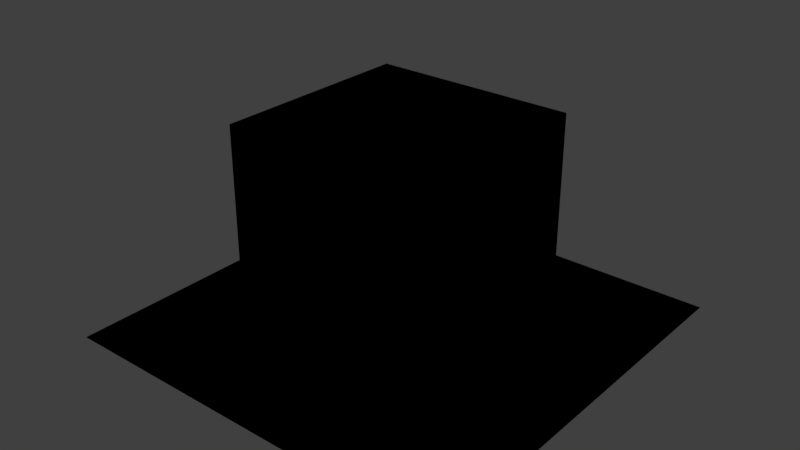 # Source: norm_met_basic.test.blend  (saved by Blender 2.77.0; exported with 4.5.12 LTS)
import bpy
from mathutils import Matrix  # noqa: F401  (used for matrix-valued properties, if any)

bpy.ops.wm.read_factory_settings(use_empty=True)
scene = bpy.context.scene
scene.name = 'Scene'

# ---- collections
col_collection_1 = bpy.data.collections.new('Collection 1'); scene.collection.children.link(col_collection_1)
col_collection_2 = bpy.data.collections.new('Collection 2'); scene.collection.children.link(col_collection_2)
col_collection_3 = bpy.data.collections.new('Collection 3'); scene.collection.children.link(col_collection_3)
col_collection_4 = bpy.data.collections.new('Collection 4'); scene.collection.children.link(col_collection_4)
col_collection_5 = bpy.data.collections.new('Collection 5'); scene.collection.children.link(col_collection_5)
col_collection_6 = bpy.data.collections.new('Collection 6'); scene.collection.children.link(col_collection_6)
col_collection_7 = bpy.data.collections.new('Collection 7'); scene.collection.children.link(col_collection_7)
col_collection_8 = bpy.data.collections.new('Collection 8'); scene.collection.children.link(col_collection_8)
col_collection_9 = bpy.data.collections.new('Collection 9'); scene.collection.children.link(col_collection_9)

# ---- materials (node trees are filled in below, after node groups)
mat_material_norm_met_on = bpy.data.materials.new('Material_norm_met_on')
mat_material_norm_met_on.alpha_threshold = 0.0
mat_material_norm_met_on.use_transparent_shadow = False
mat_material_norm_met_on.roughness = 0.5
mat_material_norm_met_on.specular_intensity = 0.25
mat_material_norm_met_on_drap = bpy.data.materials.new('Material_norm_met_on_drap')
mat_material_norm_met_on_drap.alpha_threshold = 0.0
mat_material_norm_met_on_drap.use_transparent_shadow = False
mat_material_norm_met_on_drap.roughness = 0.5
mat_material_norm_met_on_drap.specular_intensity = 0.25
mat_material_norm_met_off = bpy.data.materials.new('Material_norm_met_off')
mat_material_norm_met_off.alpha_threshold = 0.0
mat_material_norm_met_off.use_transparent_shadow = False
mat_material_norm_met_off.roughness = 0.5
mat_material_norm_met_off.specular_intensity = 0.25
mat_material_norm_met_off_drap = bpy.data.materials.new('Material_norm_met_off_drap')
mat_material_norm_met_off_drap.alpha_threshold = 0.0
mat_material_norm_met_off_drap.use_transparent_shadow = False
mat_material_norm_met_off_drap.roughness = 0.5
mat_material_norm_met_off_drap.specular_intensity = 0.25

# ---- material node trees

# ---- world
world_world = bpy.data.worlds.new('World'); scene.world = world_world
world_world.color = (0.05088, 0.05088, 0.05088)
world_world.use_sun_shadow = False
world_world.sun_shadow_jitter_overblur = 0.0
world_world.cycles.sampling_method = 'MANUAL'

# ---- lights
light_hemi_001 = bpy.data.lights.new('Hemi.001', 'SUN')
light_hemi_001.transmission_factor = 0.0
light_hemi_001.angle = 0.1993
light_hemi_001.energy = 1.0
light_hemi_001.shadow_buffer_clip_start = 0.5
light_hemi_001.shadow_soft_size = 0.1
light_hemi_001.shadow_cascade_max_distance = 1000.0

# ---- meshes
me_cube = bpy.data.meshes.new('Cube')
me_cube.from_pydata([(-1.0, -1.0, -1.0), (-1.0, -1.0, 1.0), (-1.0, 1.0, -1.0), (-1.0, 1.0, 1.0), (1.0, -1.0, -1.0), (1.0, -1.0, 1.0), (1.0, 1.0, -1.0), (1.0, 1.0, 1.0)], [], [(1, 3, 2, 0), (3, 7, 6, 2), (7, 5, 4, 6), (5, 1, 0, 4), (0, 2, 6, 4), (5, 7, 3, 1)])
_uv = me_cube.uv_layers.new(name='UVMap')
_uv.uv.foreach_set('vector', [0.3333, 0.3333, 0.3333, 3.974e-08, 0.6667, 0.0, 0.6667, 0.3333, 3.974e-08, 0.6667, 0.0, 0.3333, 0.3333, 0.3333, 0.3333, 0.6667, 1.291e-07, 0.3333, 0.0, 8.941e-08, 0.3333, 0.0, 0.3333, 0.3333, 0.3333, 0.3333, 0.6667, 0.3333, 0.6667, 0.6667, 0.3333, 0.6667, 1.0, 0.0, 1.0, 0.3333, 0.6667, 0.3333, 0.6667, 2.98e-08, 0.0, 0.6667, 0.3333, 0.6667, 0.3333, 1.0, 4.967e-08, 1.0])
me_cube.materials.append(mat_material_norm_met_on)
me_cube.use_remesh_preserve_volume = False
me_cube.use_remesh_preserve_attributes = False
me_cube.use_mirror_vertex_groups = False
me_cube.update()
me_plane = bpy.data.meshes.new('Plane')
me_plane.from_pydata([(-1.0, -1.0, 0.0), (1.0, -1.0, 0.0), (-1.0, 1.0, 0.0), (1.0, 1.0, 0.0)], [], [(0, 1, 3, 2)])
_uv = me_plane.uv_layers.new(name='UVMap')
_uv.uv.foreach_set('vector', [1.49e-07, 1.0, 0.0, 1.49e-07, 1.0, 0.0, 1.0, 1.0])
me_plane.materials.append(mat_material_norm_met_on_drap)
me_plane.use_remesh_preserve_volume = False
me_plane.use_remesh_preserve_attributes = False
me_plane.use_mirror_vertex_groups = False
me_plane.update()
me_cube_001 = bpy.data.meshes.new('Cube.001')
me_cube_001.from_pydata([(-1.0, -1.0, -1.0), (-1.0, -1.0, 1.0), (-1.0, 1.0, -1.0), (-1.0, 1.0, 1.0), (1.0, -1.0, -1.0), (1.0, -1.0, 1.0), (1.0, 1.0, -1.0), (1.0, 1.0, 1.0)], [], [(1, 3, 2, 0), (3, 7, 6, 2), (7, 5, 4, 6), (5, 1, 0, 4), (0, 2, 6, 4), (5, 7, 3, 1)])
_uv = me_cube_001.uv_layers.new(name='UVMap')
_uv.uv.foreach_set('vector', [0.3333, 0.3333, 0.3333, 3.974e-08, 0.6667, 0.0, 0.6667, 0.3333, 3.974e-08, 0.6667, 0.0, 0.3333, 0.3333, 0.3333, 0.3333, 0.6667, 1.291e-07, 0.3333, 0.0, 8.941e-08, 0.3333, 0.0, 0.3333, 0.3333, 0.3333, 0.3333, 0.6667, 0.3333, 0.6667, 0.6667, 0.3333, 0.6667, 1.0, 0.0, 1.0, 0.3333, 0.6667, 0.3333, 0.6667, 2.98e-08, 0.0, 0.6667, 0.3333, 0.6667, 0.3333, 1.0, 4.967e-08, 1.0])
me_cube_001.materials.append(mat_material_norm_met_off)
me_cube_001.use_remesh_preserve_volume = False
me_cube_001.use_remesh_preserve_attributes = False
me_cube_001.use_mirror_vertex_groups = False
me_cube_001.update()
me_plane_001 = bpy.data.meshes.new('Plane.001')
me_plane_001.from_pydata([(-1.0, -1.0, 0.0), (1.0, -1.0, 0.0), (-1.0, 1.0, 0.0), (1.0, 1.0, 0.0)], [], [(0, 1, 3, 2)])
_uv = me_plane_001.uv_layers.new(name='UVMap')
_uv.uv.foreach_set('vector', [1.49e-07, 1.0, 0.0, 1.49e-07, 1.0, 0.0, 1.0, 1.0])
me_plane_001.materials.append(mat_material_norm_met_on_drap)
me_plane_001.use_remesh_preserve_volume = False
me_plane_001.use_remesh_preserve_attributes = False
me_plane_001.use_mirror_vertex_groups = False
me_plane_001.update()
me_plane_002 = bpy.data.meshes.new('Plane.002')
me_plane_002.from_pydata([(-1.0, -1.0, 0.0), (1.0, -1.0, 0.0), (-1.0, 1.0, 0.0), (1.0, 1.0, 0.0)], [], [(0, 1, 3, 2)])
_uv = me_plane_002.uv_layers.new(name='UVMap')
_uv.uv.foreach_set('vector', [1.49e-07, 1.0, 0.0, 1.49e-07, 1.0, 0.0, 1.0, 1.0])
me_plane_002.materials.append(mat_material_norm_met_on_drap)
me_plane_002.use_remesh_preserve_volume = False
me_plane_002.use_remesh_preserve_attributes = False
me_plane_002.use_mirror_vertex_groups = False
me_plane_002.update()
me_cube_002 = bpy.data.meshes.new('Cube.002')
me_cube_002.from_pydata([(-1.0, -1.0, -1.0), (-1.0, -1.0, 1.0), (-1.0, 1.0, -1.0), (-1.0, 1.0, 1.0), (1.0, -1.0, -1.0), (1.0, -1.0, 1.0), (1.0, 1.0, -1.0), (1.0, 1.0, 1.0)], [], [(1, 3, 2, 0), (3, 7, 6, 2), (7, 5, 4, 6), (5, 1, 0, 4), (0, 2, 6, 4), (5, 7, 3, 1)])
_uv = me_cube_002.uv_layers.new(name='UVMap')
_uv.uv.foreach_set('vector', [0.3333, 0.3333, 0.3333, 3.974e-08, 0.6667, 0.0, 0.6667, 0.3333, 3.974e-08, 0.6667, 0.0, 0.3333, 0.3333, 0.3333, 0.3333, 0.6667, 1.291e-07, 0.3333, 0.0, 8.941e-08, 0.3333, 0.0, 0.3333, 0.3333, 0.3333, 0.3333, 0.6667, 0.3333, 0.6667, 0.6667, 0.3333, 0.6667, 1.0, 0.0, 1.0, 0.3333, 0.6667, 0.3333, 0.6667, 2.98e-08, 0.0, 0.6667, 0.3333, 0.6667, 0.3333, 1.0, 4.967e-08, 1.0])
me_cube_002.materials.append(mat_material_norm_met_on)
me_cube_002.use_remesh_preserve_volume = False
me_cube_002.use_remesh_preserve_attributes = False
me_cube_002.use_mirror_vertex_groups = False
me_cube_002.update()
me_plane_003 = bpy.data.meshes.new('Plane.003')
me_plane_003.from_pydata([(-1.0, -1.0, 0.0), (1.0, -1.0, 0.0), (-1.0, 1.0, 0.0), (1.0, 1.0, 0.0)], [], [(0, 1, 3, 2)])
_uv = me_plane_003.uv_layers.new(name='UVMap')
_uv.uv.foreach_set('vector', [1.49e-07, 1.0, 0.0, 1.49e-07, 1.0, 0.0, 1.0, 1.0])
me_plane_003.materials.append(mat_material_norm_met_off_drap)
me_plane_003.use_remesh_preserve_volume = False
me_plane_003.use_remesh_preserve_attributes = False
me_plane_003.use_mirror_vertex_groups = False
me_plane_003.update()
me_cube_003 = bpy.data.meshes.new('Cube.003')
me_cube_003.from_pydata([(-1.0, -1.0, -1.0), (-1.0, -1.0, 1.0), (-1.0, 1.0, -1.0), (-1.0, 1.0, 1.0), (1.0, -1.0, -1.0), (1.0, -1.0, 1.0), (1.0, 1.0, -1.0), (1.0, 1.0, 1.0)], [], [(1, 3, 2, 0), (3, 7, 6, 2), (7, 5, 4, 6), (5, 1, 0, 4), (0, 2, 6, 4), (5, 7, 3, 1)])
_uv = me_cube_003.uv_layers.new(name='UVMap')
_uv.uv.foreach_set('vector', [0.3333, 0.3333, 0.3333, 3.974e-08, 0.6667, 0.0, 0.6667, 0.3333, 3.974e-08, 0.6667, 0.0, 0.3333, 0.3333, 0.3333, 0.3333, 0.6667, 1.291e-07, 0.3333, 0.0, 8.941e-08, 0.3333, 0.0, 0.3333, 0.3333, 0.3333, 0.3333, 0.6667, 0.3333, 0.6667, 0.6667, 0.3333, 0.6667, 1.0, 0.0, 1.0, 0.3333, 0.6667, 0.3333, 0.6667, 2.98e-08, 0.0, 0.6667, 0.3333, 0.6667, 0.3333, 1.0, 4.967e-08, 1.0])
me_cube_003.materials.append(mat_material_norm_met_off)
me_cube_003.use_remesh_preserve_volume = False
me_cube_003.use_remesh_preserve_attributes = False
me_cube_003.use_mirror_vertex_groups = False
me_cube_003.update()
me_plane_004 = bpy.data.meshes.new('Plane.004')
me_plane_004.from_pydata([(-1.0, -1.0, 0.0), (1.0, -1.0, 0.0), (-1.0, 1.0, 0.0), (1.0, 1.0, 0.0)], [], [(0, 1, 3, 2)])
_uv = me_plane_004.uv_layers.new(name='UVMap')
_uv.uv.foreach_set('vector', [1.49e-07, 1.0, 0.0, 1.49e-07, 1.0, 0.0, 1.0, 1.0])
me_plane_004.materials.append(mat_material_norm_met_off_drap)
me_plane_004.use_remesh_preserve_volume = False
me_plane_004.use_remesh_preserve_attributes = False
me_plane_004.use_mirror_vertex_groups = False
me_plane_004.update()
me_plane_005 = bpy.data.meshes.new('Plane.005')
me_plane_005.from_pydata([(-1.0, -1.0, 0.0), (1.0, -1.0, 0.0), (-1.0, 1.0, 0.0), (1.0, 1.0, 0.0)], [], [(0, 1, 3, 2)])
_uv = me_plane_005.uv_layers.new(name='UVMap')
_uv.uv.foreach_set('vector', [1.49e-07, 1.0, 0.0, 1.49e-07, 1.0, 0.0, 1.0, 1.0])
me_plane_005.materials.append(mat_material_norm_met_off_drap)
me_plane_005.use_remesh_preserve_volume = False
me_plane_005.use_remesh_preserve_attributes = False
me_plane_005.use_mirror_vertex_groups = False
me_plane_005.update()
me_cube_004 = bpy.data.meshes.new('Cube.004')
me_cube_004.from_pydata([(-1.0, -1.0, -1.0), (-1.0, -1.0, 1.0), (-1.0, 1.0, -1.0), (-1.0, 1.0, 1.0), (1.0, -1.0, -1.0), (1.0, -1.0, 1.0), (1.0, 1.0, -1.0), (1.0, 1.0, 1.0)], [], [(1, 3, 2, 0), (3, 7, 6, 2), (7, 5, 4, 6), (5, 1, 0, 4), (0, 2, 6, 4), (5, 7, 3, 1)])
_uv = me_cube_004.uv_layers.new(name='UVMap')
_uv.uv.foreach_set('vector', [0.3333, 0.3333, 0.3333, 3.974e-08, 0.6667, 0.0, 0.6667, 0.3333, 3.974e-08, 0.6667, 0.0, 0.3333, 0.3333, 0.3333, 0.3333, 0.6667, 1.291e-07, 0.3333, 0.0, 8.941e-08, 0.3333, 0.0, 0.3333, 0.3333, 0.3333, 0.3333, 0.6667, 0.3333, 0.6667, 0.6667, 0.3333, 0.6667, 1.0, 0.0, 1.0, 0.3333, 0.6667, 0.3333, 0.6667, 2.98e-08, 0.0, 0.6667, 0.3333, 0.6667, 0.3333, 1.0, 4.967e-08, 1.0])
me_cube_004.materials.append(mat_material_norm_met_on)
me_cube_004.use_remesh_preserve_volume = False
me_cube_004.use_remesh_preserve_attributes = False
me_cube_004.use_mirror_vertex_groups = False
me_cube_004.update()
me_cube_005 = bpy.data.meshes.new('Cube.005')
me_cube_005.from_pydata([(-1.0, -1.0, -1.0), (-1.0, -1.0, 1.0), (-1.0, 1.0, -1.0), (-1.0, 1.0, 1.0), (1.0, -1.0, -1.0), (1.0, -1.0, 1.0), (1.0, 1.0, -1.0), (1.0, 1.0, 1.0)], [], [(1, 3, 2, 0), (3, 7, 6, 2), (7, 5, 4, 6), (5, 1, 0, 4), (0, 2, 6, 4), (5, 7, 3, 1)])
_uv = me_cube_005.uv_layers.new(name='UVMap')
_uv.uv.foreach_set('vector', [0.3333, 0.3333, 0.3333, 3.974e-08, 0.6667, 0.0, 0.6667, 0.3333, 3.974e-08, 0.6667, 0.0, 0.3333, 0.3333, 0.3333, 0.3333, 0.6667, 1.291e-07, 0.3333, 0.0, 8.941e-08, 0.3333, 0.0, 0.3333, 0.3333, 0.3333, 0.3333, 0.6667, 0.3333, 0.6667, 0.6667, 0.3333, 0.6667, 1.0, 0.0, 1.0, 0.3333, 0.6667, 0.3333, 0.6667, 2.98e-08, 0.0, 0.6667, 0.3333, 0.6667, 0.3333, 1.0, 4.967e-08, 1.0])
me_cube_005.materials.append(mat_material_norm_met_off)
me_cube_005.use_remesh_preserve_volume = False
me_cube_005.use_remesh_preserve_attributes = False
me_cube_005.use_mirror_vertex_groups = False
me_cube_005.update()

# ---- objects
ob_d_metal_non_d_metal = bpy.data.objects.new('D_metal_NON_D_metal', None)
ob_d_metal_non_d_metal_nd = bpy.data.objects.new('D_metal_NON_D_metal_ND', me_cube)
ob_d_metal_non_d_metal_d = bpy.data.objects.new('D_metal_NON_D_metal_D', me_plane)
ob_d_metal_non_d_non_metal = bpy.data.objects.new('D_metal_NON_D_non_metal', None)
ob_d_metal_non_d_non_metal_nd = bpy.data.objects.new('D_metal_NON_D_non_metal_ND', me_cube_001)
ob_d_metal_non_d_non_metal_d = bpy.data.objects.new('D_metal_NON_D_non_metal_D', me_plane_001)
ob_d_metal_non_d_none = bpy.data.objects.new('D_metal_NON_D_none', None)
ob_d_metal_non_d_none_d = bpy.data.objects.new('D_metal_NON_D_none_D', me_plane_002)
ob_d_non_metal_non_d_metal = bpy.data.objects.new('D_non_metal_NON_D_metal', None)
ob_d_non_metal_non_d_metal_nd = bpy.data.objects.new('D_non_metal_NON_D_metal_ND', me_cube_002)
ob_d_non_metal_non_d_metal_d = bpy.data.objects.new('D_non_metal_NON_D_metal_D', me_plane_003)
ob_d_non_metal_non_d_non_metal = bpy.data.objects.new('D_non_metal_NON_D_non_metal', None)
ob_d_non_metal_non_d_non_metal_nd = bpy.data.objects.new('D_non_metal_NON_D_non_metal_ND', me_cube_003)
ob_d_non_metal_non_d_non_metal_d = bpy.data.objects.new('D_non_metal_NON_D_non_metal_D', me_plane_004)
ob_d_non_metal_non_d_none = bpy.data.objects.new('D_non_metal_NON_D_none', None)
ob_d_non_metal_non_d_none_d = bpy.data.objects.new('D_non_metal_NON_D_none_D', me_plane_005)
ob_d_none_non_d_metal = bpy.data.objects.new('D_none_NON_D_metal', None)
ob_d_none_non_d_metal_nd = bpy.data.objects.new('D_none_NON_D_metal_ND', me_cube_004)
ob_d_none_non_d_non_metal = bpy.data.objects.new('D_none_NON_D_non_metal', None)
ob_d_none_non_d_non_metal_nd = bpy.data.objects.new('D_none_NON_D_non_metal_ND', me_cube_005)
ob_d_none_non_d_none = bpy.data.objects.new('D_none_NON_D_none', None)
ob_d_none_non_d_none_hemi = bpy.data.objects.new('D_none_NON_D_none_Hemi', light_hemi_001)

# ---- transforms, parenting, visibility, modifiers, constraints
ob_d_metal_non_d_metal.location = (0.0, 0.0, 0.0)
ob_d_metal_non_d_metal.empty_image_offset = (0.0, 0.0)
ob_d_metal_non_d_metal.lineart.crease_threshold = 0.0
ob_d_metal_non_d_metal_nd.parent = ob_d_metal_non_d_metal
ob_d_metal_non_d_metal_nd.location = (0.0, 0.0, 1.0)
ob_d_metal_non_d_metal_nd.lineart.crease_threshold = 0.0
ob_d_metal_non_d_metal_d.parent = ob_d_metal_non_d_metal
ob_d_metal_non_d_metal_d.location = (0.0, 0.0, 0.0)
ob_d_metal_non_d_metal_d.scale = (2.0, 2.0, 2.0)
ob_d_metal_non_d_metal_d.lineart.crease_threshold = 0.0
ob_d_metal_non_d_non_metal.location = (0.0, 0.0, 0.0)
ob_d_metal_non_d_non_metal.empty_image_offset = (0.0, 0.0)
ob_d_metal_non_d_non_metal.lineart.crease_threshold = 0.0
ob_d_metal_non_d_non_metal_nd.parent = ob_d_metal_non_d_non_metal
ob_d_metal_non_d_non_metal_nd.location = (0.0, 0.0, 1.0)
ob_d_metal_non_d_non_metal_nd.lineart.crease_threshold = 0.0
ob_d_metal_non_d_non_metal_d.parent = ob_d_metal_non_d_non_metal
ob_d_metal_non_d_non_metal_d.location = (0.0, 0.0, 0.0)
ob_d_metal_non_d_non_metal_d.scale = (2.0, 2.0, 2.0)
ob_d_metal_non_d_non_metal_d.lineart.crease_threshold = 0.0
ob_d_metal_non_d_none.location = (0.0, 0.0, 0.0)
ob_d_metal_non_d_none.empty_image_offset = (0.0, 0.0)
ob_d_metal_non_d_none.lineart.crease_threshold = 0.0
ob_d_metal_non_d_none_d.parent = ob_d_metal_non_d_none
ob_d_metal_non_d_none_d.location = (0.0, 0.0, 0.0)
ob_d_metal_non_d_none_d.scale = (2.0, 2.0, 2.0)
ob_d_metal_non_d_none_d.lineart.crease_threshold = 0.0
ob_d_non_metal_non_d_metal.location = (0.0, 0.0, 0.0)
ob_d_non_metal_non_d_metal.empty_image_offset = (0.0, 0.0)
ob_d_non_metal_non_d_metal.lineart.crease_threshold = 0.0
ob_d_non_metal_non_d_metal_nd.parent = ob_d_non_metal_non_d_metal
ob_d_non_metal_non_d_metal_nd.location = (0.0, 0.0, 1.0)
ob_d_non_metal_non_d_metal_nd.lineart.crease_threshold = 0.0
ob_d_non_metal_non_d_metal_d.parent = ob_d_non_metal_non_d_metal
ob_d_non_metal_non_d_metal_d.location = (0.0, 0.0, 0.0)
ob_d_non_metal_non_d_metal_d.scale = (2.0, 2.0, 2.0)
ob_d_non_metal_non_d_metal_d.lineart.crease_threshold = 0.0
ob_d_non_metal_non_d_non_metal.location = (0.0, 0.0, 0.0)
ob_d_non_metal_non_d_non_metal.empty_image_offset = (0.0, 0.0)
ob_d_non_metal_non_d_non_metal.lineart.crease_threshold = 0.0
ob_d_non_metal_non_d_non_metal_nd.parent = ob_d_non_metal_non_d_non_metal
ob_d_non_metal_non_d_non_metal_nd.location = (0.0, 0.0, 1.0)
ob_d_non_metal_non_d_non_metal_nd.lineart.crease_threshold = 0.0
ob_d_non_metal_non_d_non_metal_d.parent = ob_d_non_metal_non_d_non_metal
ob_d_non_metal_non_d_non_metal_d.location = (0.0, 0.0, 0.0)
ob_d_non_metal_non_d_non_metal_d.scale = (2.0, 2.0, 2.0)
ob_d_non_metal_non_d_non_metal_d.lineart.crease_threshold = 0.0
ob_d_non_metal_non_d_none.location = (0.0, 0.0, 0.0)
ob_d_non_metal_non_d_none.empty_image_offset = (0.0, 0.0)
ob_d_non_metal_non_d_none.lineart.crease_threshold = 0.0
ob_d_non_metal_non_d_none_d.parent = ob_d_non_metal_non_d_none
ob_d_non_metal_non_d_none_d.location = (0.0, 0.0, 0.0)
ob_d_non_metal_non_d_none_d.scale = (2.0, 2.0, 2.0)
ob_d_non_metal_non_d_none_d.lineart.crease_threshold = 0.0
ob_d_none_non_d_metal.location = (0.0, 0.0, 0.0)
ob_d_none_non_d_metal.empty_image_offset = (0.0, 0.0)
ob_d_none_non_d_metal.lineart.crease_threshold = 0.0
ob_d_none_non_d_metal_nd.parent = ob_d_none_non_d_metal
ob_d_none_non_d_metal_nd.location = (0.0, 0.0, 1.0)
ob_d_none_non_d_metal_nd.lineart.crease_threshold = 0.0
ob_d_none_non_d_non_metal.location = (0.0, 0.0, 0.0)
ob_d_none_non_d_non_metal.empty_image_offset = (0.0, 0.0)
ob_d_none_non_d_non_metal.lineart.crease_threshold = 0.0
ob_d_none_non_d_non_metal_nd.parent = ob_d_none_non_d_non_metal
ob_d_none_non_d_non_metal_nd.location = (0.0, 0.0, 1.0)
ob_d_none_non_d_non_metal_nd.lineart.crease_threshold = 0.0
ob_d_none_non_d_none.location = (0.0, 0.0, 0.0)
ob_d_none_non_d_none.empty_image_offset = (0.0, 0.0)
ob_d_none_non_d_none.lineart.crease_threshold = 0.0
ob_d_none_non_d_none_hemi.parent = ob_d_none_non_d_none
ob_d_none_non_d_none_hemi.location = (0.0, 0.0, 3.0)
ob_d_none_non_d_none_hemi.lineart.crease_threshold = 0.0

# ---- collection membership
col_collection_1.objects.link(ob_d_metal_non_d_metal)
col_collection_1.objects.link(ob_d_metal_non_d_metal_nd)
col_collection_1.objects.link(ob_d_metal_non_d_metal_d)
col_collection_2.objects.link(ob_d_metal_non_d_non_metal)
col_collection_2.objects.link(ob_d_metal_non_d_non_metal_nd)
col_collection_2.objects.link(ob_d_metal_non_d_non_metal_d)
col_collection_3.objects.link(ob_d_metal_non_d_none)
col_collection_3.objects.link(ob_d_metal_non_d_none_d)
col_collection_4.objects.link(ob_d_non_metal_non_d_metal)
col_collection_4.objects.link(ob_d_non_metal_non_d_metal_nd)
col_collection_4.objects.link(ob_d_non_metal_non_d_metal_d)
col_collection_5.objects.link(ob_d_non_metal_non_d_non_metal)
col_collection_5.objects.link(ob_d_non_metal_non_d_non_metal_nd)
col_collection_5.objects.link(ob_d_non_metal_non_d_non_metal_d)
col_collection_6.objects.link(ob_d_non_metal_non_d_none)
col_collection_6.objects.link(ob_d_non_metal_non_d_none_d)
col_collection_7.objects.link(ob_d_none_non_d_metal)
col_collection_7.objects.link(ob_d_none_non_d_metal_nd)
col_collection_8.objects.link(ob_d_none_non_d_non_metal)
col_collection_8.objects.link(ob_d_none_non_d_non_metal_nd)
col_collection_9.objects.link(ob_d_none_non_d_none)
col_collection_9.objects.link(ob_d_none_non_d_none_hemi)

# ---- scene / render settings (as saved in the file)
scene.frame_start = 1; scene.frame_end = 250; scene.frame_set(1)
scene.render.engine = 'BLENDER_EEVEE_NEXT'
scene.render.resolution_percentage = 50
scene.render.dither_intensity = 0.0
scene.cycles.use_denoising = False
scene.cycles.samples = 128
scene.cycles.sampling_pattern = 'TABULATED_SOBOL'
scene.cycles.light_sampling_threshold = 0.0
scene.cycles.use_adaptive_sampling = False
scene.cycles.use_light_tree = False
scene.cycles.blur_glossy = 0.0
scene.cycles.sample_clamp_indirect = 0.0
scene.view_settings.view_transform = 'Standard'
bpy.context.view_layer.update()

# ---- added for rendering (the .blend has no active camera): camera
cam_auto = bpy.data.cameras.new('AutoCamera')
cam_auto.lens = 50.0
cam_auto.sensor_width = 36.0
cam_auto.clip_end = 1000.0
ob_auto_camera = bpy.data.objects.new('AutoCamera', cam_auto)
scene.collection.objects.link(ob_auto_camera)
ob_auto_camera.location = (5.55135, -6.66162, 5.44108)
ob_auto_camera.rotation_euler = (1.09748, -7.21219e-08, 0.694738)
scene.camera = ob_auto_camera
bpy.context.view_layer.update()
